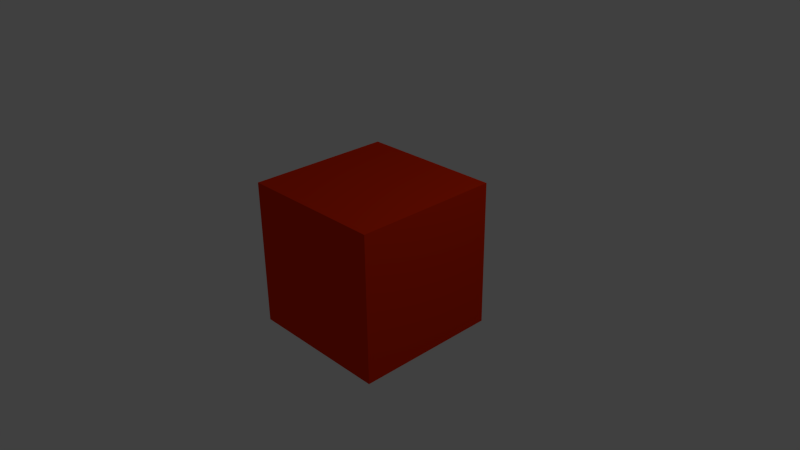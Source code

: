 # Source: udp-server.blend  (saved by Blender 2.76.0; exported with 4.5.12 LTS)
import bpy
from mathutils import Matrix  # noqa: F401  (used for matrix-valued properties, if any)

bpy.ops.wm.read_factory_settings(use_empty=True)
scene = bpy.context.scene
scene.name = 'Scene'

# ---- collections
col_collection_1 = bpy.data.collections.new('Collection 1'); scene.collection.children.link(col_collection_1)

# ---- materials (node trees are filled in below, after node groups)
mat_material = bpy.data.materials.new('Material')
mat_material.alpha_threshold = 0.0
mat_material.use_transparent_shadow = False
mat_material.diffuse_color = (0.8, 0.02855, 0.0, 1.0)
mat_material.roughness = 0.5
mat_material.line_color = (0.0, 0.0, 0.0, 1.0)

# ---- material node trees

# ---- world
world_world = bpy.data.worlds.new('World'); scene.world = world_world
world_world.color = (0.05088, 0.05088, 0.05088)
world_world.use_sun_shadow = False
world_world.sun_shadow_jitter_overblur = 0.0
world_world.cycles.sampling_method = 'MANUAL'
world_world.cycles.sample_map_resolution = 256

# ---- cameras
cam_camera = bpy.data.cameras.new('Camera')
cam_camera.clip_end = 100.0
cam_camera.lens = 35.0
cam_camera.sensor_width = 32.0
cam_camera.sensor_height = 18.0
cam_camera.ortho_scale = 7.314
cam_camera.dof.focus_distance = 0.0
cam_camera.dof.aperture_fstop = 128.0

# ---- lights
light_lamp = bpy.data.lights.new('Lamp', 'POINT')
light_lamp.transmission_factor = 0.0
light_lamp.cutoff_distance = 30.0
light_lamp.energy = 100.0
light_lamp.shadow_buffer_clip_start = 1.001
light_lamp.shadow_soft_size = 1.0
light_lamp.shadow_maximum_resolution = 0.006
light_lamp.use_absolute_resolution = True
light_lamp.cycles.use_multiple_importance_sampling = False

# ---- meshes
me_cube = bpy.data.meshes.new('Cube')
me_cube.from_pydata([(1.0, 1.0, -1.0), (1.0, -1.0, -1.0), (-1.0, -1.0, -1.0), (-1.0, 1.0, -1.0), (1.0, 1.0, 1.0), (1.0, -1.0, 1.0), (-1.0, -1.0, 1.0), (-1.0, 1.0, 1.0)], [], [(0, 1, 2, 3), (4, 7, 6, 5), (0, 4, 5, 1), (1, 5, 6, 2), (2, 6, 7, 3), (4, 0, 3, 7)])
me_cube.materials.append(mat_material)
me_cube.use_remesh_preserve_volume = False
me_cube.use_remesh_preserve_attributes = False
me_cube.use_mirror_vertex_groups = False
me_cube.update()

# ---- objects
ob_cube = bpy.data.objects.new('Cube', me_cube)
ob_lamp = bpy.data.objects.new('Lamp', light_lamp)
ob_camera = bpy.data.objects.new('Camera', cam_camera)

# ---- transforms, parenting, visibility, modifiers, constraints
ob_cube.location = (0.0, 0.0, 0.0)
ob_cube.lock_rotations_4d = False
ob_cube.empty_display_type = 'ARROWS'
ob_cube.lineart.crease_threshold = 0.0
ob_lamp.location = (4.076, 1.005, 5.904)
ob_lamp.rotation_euler = (0.6503, 0.05522, 1.866)
ob_lamp.lock_rotations_4d = False
ob_lamp.empty_display_type = 'ARROWS'
ob_lamp.color = (0.0, 0.0, 0.0, 0.0)
ob_lamp.lineart.crease_threshold = 0.0
ob_camera.location = (7.481, -6.508, 5.344)
ob_camera.rotation_euler = (1.109, 0.01082, 0.8149)
ob_camera.lock_rotations_4d = False
ob_camera.empty_display_type = 'ARROWS'
ob_camera.color = (0.0, 0.0, 0.0, 0.0)
ob_camera.display_type = 'WIRE'
ob_camera.lineart.crease_threshold = 0.0

# ---- collection membership
col_collection_1.objects.link(ob_cube)
col_collection_1.objects.link(ob_lamp)
col_collection_1.objects.link(ob_camera)

# ---- scene / render settings (as saved in the file)
scene.camera = ob_camera
scene.frame_start = 1; scene.frame_end = 250; scene.frame_set(0)
scene.render.engine = 'BLENDER_EEVEE_NEXT'
scene.render.image_settings.color_mode = 'RGB'
scene.render.image_settings.compression = 90
scene.render.resolution_percentage = 50
scene.render.dither_intensity = 0.0
scene.render.bake_margin = 2
scene.render.bake_bias = 0.0
scene.cycles.use_denoising = False
scene.cycles.samples = 10
scene.cycles.sampling_pattern = 'TABULATED_SOBOL'
scene.cycles.light_sampling_threshold = 0.0
scene.cycles.use_adaptive_sampling = False
scene.cycles.use_light_tree = False
scene.cycles.blur_glossy = 0.0
scene.cycles.volume_bounces = 1
scene.cycles.pixel_filter_type = 'GAUSSIAN'
scene.cycles.sample_clamp_indirect = 0.0
scene.view_settings.view_transform = 'Standard'
bpy.context.view_layer.update()
